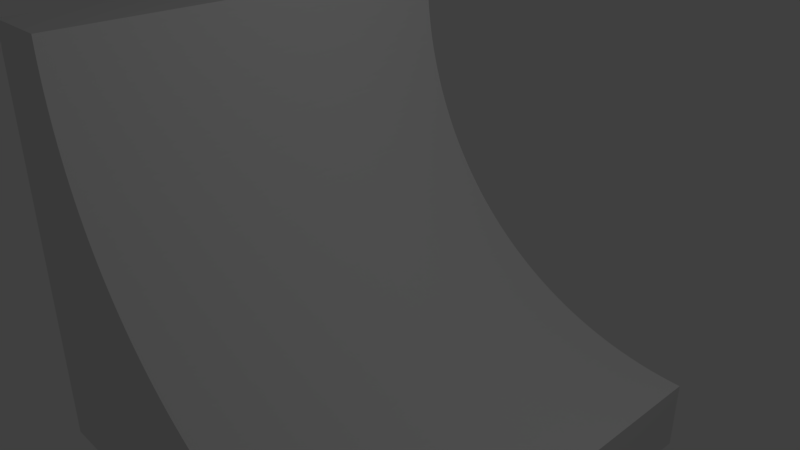 # Source: SkateTex.blend  (saved by Blender 2.78.0; exported with 4.5.12 LTS)
import bpy
from mathutils import Matrix  # noqa: F401  (used for matrix-valued properties, if any)

bpy.ops.wm.read_factory_settings(use_empty=True)
scene = bpy.context.scene
scene.name = 'Scene'

# ---- collections
col_collection_1 = bpy.data.collections.new('Collection 1'); scene.collection.children.link(col_collection_1)

# ---- materials (node trees are filled in below, after node groups)
mat_material_006 = bpy.data.materials.new('Material.006')
mat_material_006.alpha_threshold = 0.0
mat_material_006.use_transparent_shadow = False
mat_material_006.roughness = 0.5

# ---- material node trees

# ---- world
world_world = bpy.data.worlds.new('World'); scene.world = world_world
world_world.color = (0.05088, 0.05088, 0.05088)
world_world.use_sun_shadow = False
world_world.sun_shadow_jitter_overblur = 0.0
world_world.cycles.sampling_method = 'MANUAL'

# ---- cameras
cam_camera = bpy.data.cameras.new('Camera')
cam_camera.clip_end = 100.0
cam_camera.lens = 35.0
cam_camera.sensor_width = 32.0
cam_camera.sensor_height = 18.0
cam_camera.ortho_scale = 7.314
cam_camera.dof.focus_distance = 0.0
cam_camera.dof.aperture_fstop = 128.0

# ---- lights
light_lamp = bpy.data.lights.new('Lamp', 'POINT')
light_lamp.transmission_factor = 0.0
light_lamp.cutoff_distance = 30.0
light_lamp.energy = 100.0
light_lamp.shadow_buffer_clip_start = 1.001
light_lamp.shadow_soft_size = 0.1
light_lamp.shadow_maximum_resolution = 0.006
light_lamp.use_absolute_resolution = True

# ---- meshes
me_cube_001 = bpy.data.meshes.new('Cube.001')
me_cube_001.from_pydata([(-2.0, 3.0, 3.0), (-3.0, 3.0, 3.0), (-3.0, -3.0, 3.0), (-2.0, -3.0, 3.0), (-3.0, 3.0, -3.0), (-1.998, 3.0, 2.843), (-1.99, 3.0, 2.686), (-1.978, 3.0, 2.529), (-1.961, 3.0, 2.373), (-1.938, 3.0, 2.218), (-1.911, 3.0, 2.063), (-1.88, 3.0, 1.909), (-1.843, 3.0, 1.757), (-1.801, 3.0, 1.605), (-1.755, 3.0, 1.455), (-1.704, 3.0, 1.306), (-1.649, 3.0, 1.159), (-1.589, 3.0, 1.014), (-1.524, 3.0, 0.8711), (-1.455, 3.0, 0.7301), (-1.382, 3.0, 0.5912), (-1.304, 3.0, 0.4548), (-1.222, 3.0, 0.3209), (-1.135, 3.0, 0.1896), (-1.045, 3.0, 0.06108), (-0.9508, 3.0, -0.06453), (-0.8526, 3.0, -0.1871), (-0.7506, 3.0, -0.3066), (-0.6448, 3.0, -0.4227), (-0.5355, 3.0, -0.5355), (-0.4227, 3.0, -0.6448), (-0.3066, 3.0, -0.7506), (-0.1871, 3.0, -0.8526), (-0.06454, 3.0, -0.9508), (0.06107, 3.0, -1.045), (0.1896, 3.0, -1.135), (0.3209, 3.0, -1.222), (0.4548, 3.0, -1.304), (0.5912, 3.0, -1.382), (0.73, 3.0, -1.455), (0.8711, 3.0, -1.524), (1.014, 3.0, -1.589), (1.159, 3.0, -1.649), (1.306, 3.0, -1.704), (1.455, 3.0, -1.755), (1.605, 3.0, -1.801), (1.757, 3.0, -1.843), (1.909, 3.0, -1.88), (2.063, 3.0, -1.911), (2.218, 3.0, -1.938), (2.373, 3.0, -1.961), (2.529, 3.0, -1.978), (2.686, 3.0, -1.99), (2.843, 3.0, -1.998), (3.0, 3.0, -2.0), (3.0, 3.0, -2.0), (3.0, 3.0, -3.0), (-3.0, -3.0, -3.0), (3.0, -3.0, -3.0), (3.0, -3.0, -2.0), (3.0, -3.0, -2.0), (2.843, -3.0, -1.998), (2.686, -3.0, -1.99), (2.529, -3.0, -1.978), (2.373, -3.0, -1.961), (2.218, -3.0, -1.938), (2.063, -3.0, -1.911), (1.909, -3.0, -1.88), (1.757, -3.0, -1.843), (1.605, -3.0, -1.801), (1.455, -3.0, -1.755), (1.306, -3.0, -1.704), (1.159, -3.0, -1.649), (1.014, -3.0, -1.589), (0.8711, -3.0, -1.524), (0.73, -3.0, -1.455), (0.5912, -3.0, -1.382), (0.4548, -3.0, -1.304), (0.3209, -3.0, -1.222), (0.1896, -3.0, -1.135), (0.06107, -3.0, -1.045), (-0.06454, -3.0, -0.9508), (-0.1871, -3.0, -0.8526), (-0.3066, -3.0, -0.7506), (-0.4227, -3.0, -0.6448), (-0.5355, -3.0, -0.5355), (-0.6448, -3.0, -0.4227), (-0.7506, -3.0, -0.3066), (-0.8526, -3.0, -0.1871), (-0.9508, -3.0, -0.06453), (-1.045, -3.0, 0.06108), (-1.135, -3.0, 0.1896), (-1.222, -3.0, 0.3209), (-1.304, -3.0, 0.4548), (-1.382, -3.0, 0.5912), (-1.455, -3.0, 0.7301), (-1.524, -3.0, 0.8711), (-1.589, -3.0, 1.014), (-1.649, -3.0, 1.159), (-1.704, -3.0, 1.306), (-1.755, -3.0, 1.455), (-1.801, -3.0, 1.605), (-1.843, -3.0, 1.757), (-1.88, -3.0, 1.909), (-1.911, -3.0, 2.063), (-1.938, -3.0, 2.218), (-1.961, -3.0, 2.373), (-1.978, -3.0, 2.529), (-1.99, -3.0, 2.686), (-1.998, -3.0, 2.843)], [], [(0, 1, 2, 3), (4, 1, 0, 5, 6, 7, 8, 9, 10, 11, 12, 13, 14, 15, 16, 17, 18, 19, 20, 21, 22, 23, 24, 25, 26, 27, 28, 29, 30, 31, 32, 33, 34, 35, 36, 37, 38, 39, 40, 41, 42, 43, 44, 45, 46, 47, 48, 49, 50, 51, 52, 53, 54, 55, 56), (57, 2, 1, 4), (58, 59, 60, 61, 62, 63, 64, 65, 66, 67, 68, 69, 70, 71, 72, 73, 74, 75, 76, 77, 78, 79, 80, 81, 82, 83, 84, 85, 86, 87, 88, 89, 90, 91, 92, 93, 94, 95, 96, 97, 98, 99, 100, 101, 102, 103, 104, 105, 106, 107, 108, 109, 3, 2, 57), (4, 56, 58, 57), (59, 58, 56, 55), (60, 59, 55, 54), (54, 53, 61, 60), (53, 52, 62, 61), (52, 51, 63, 62), (51, 50, 64, 63), (50, 49, 65, 64), (49, 48, 66, 65), (48, 47, 67, 66), (47, 46, 68, 67), (46, 45, 69, 68), (45, 44, 70, 69), (44, 43, 71, 70), (43, 42, 72, 71), (42, 41, 73, 72), (41, 40, 74, 73), (40, 39, 75, 74), (39, 38, 76, 75), (38, 37, 77, 76), (37, 36, 78, 77), (36, 35, 79, 78), (35, 34, 80, 79), (34, 33, 81, 80), (33, 32, 82, 81), (32, 31, 83, 82), (31, 30, 84, 83), (30, 29, 85, 84), (29, 28, 86, 85), (28, 27, 87, 86), (27, 26, 88, 87), (26, 25, 89, 88), (25, 24, 90, 89), (24, 23, 91, 90), (23, 22, 92, 91), (22, 21, 93, 92), (21, 20, 94, 93), (20, 19, 95, 94), (19, 18, 96, 95), (18, 17, 97, 96), (17, 16, 98, 97), (16, 15, 99, 98), (15, 14, 100, 99), (14, 13, 101, 100), (13, 12, 102, 101), (12, 11, 103, 102), (11, 10, 104, 103), (10, 9, 105, 104), (9, 8, 106, 105), (8, 7, 107, 106), (7, 6, 108, 107), (6, 5, 109, 108), (5, 0, 3, 109)])
_uv = me_cube_001.uv_layers.new(name='UVMap')
_uv.uv.foreach_set('vector', [0.9998, 1.0, 0.942, 1.0, 0.942, 0.5, 0.9998, 0.5, 0.7159, 1.0, 0.358, 1.0, 0.358, 0.9167, 0.3673, 0.9165, 0.3767, 0.9158, 0.386, 0.9148, 0.3954, 0.9134, 0.4046, 0.9115, 0.4139, 0.9093, 0.423, 0.9066, 0.4322, 0.9036, 0.4412, 0.9001, 0.4501, 0.8963, 0.459, 0.892, 0.4678, 0.8874, 0.4764, 0.8824, 0.485, 0.877, 0.4934, 0.8713, 0.5017, 0.8651, 0.5098, 0.8586, 0.5178, 0.8518, 0.5256, 0.8446, 0.5333, 0.8371, 0.5408, 0.8292, 0.5481, 0.821, 0.5552, 0.8125, 0.5622, 0.8037, 0.5689, 0.7946, 0.5754, 0.7852, 0.5817, 0.7755, 0.5878, 0.7656, 0.5937, 0.7554, 0.5993, 0.7449, 0.6047, 0.7342, 0.6098, 0.7233, 0.6147, 0.7121, 0.6194, 0.7007, 0.6238, 0.6892, 0.6279, 0.6774, 0.6317, 0.6655, 0.6353, 0.6534, 0.6386, 0.6411, 0.6417, 0.6288, 0.6444, 0.6162, 0.6469, 0.6036, 0.6491, 0.5909, 0.651, 0.5781, 0.6526, 0.5652, 0.6539, 0.5522, 0.6549, 0.5392, 0.6557, 0.5262, 0.6561, 0.5131, 0.6563, 0.5, 0.6563, 0.5, 0.7159, 0.5, 0.358, 0.5, 2.845e-08, 0.5, 0.0, 3.974e-08, 0.358, 0.0, 0.358, 0.5, 0.358, 0.4167, 0.358, 0.4167, 0.3673, 0.4165, 0.3767, 0.4158, 0.386, 0.4148, 0.3954, 0.4134, 0.4046, 0.4115, 0.4139, 0.4093, 0.423, 0.4066, 0.4322, 0.4036, 0.4412, 0.4001, 0.4501, 0.3963, 0.459, 0.392, 0.4678, 0.3874, 0.4764, 0.3824, 0.485, 0.377, 0.4934, 0.3713, 0.5017, 0.3651, 0.5098, 0.3586, 0.5178, 0.3518, 0.5256, 0.3446, 0.5333, 0.3371, 0.5408, 0.3292, 0.5481, 0.321, 0.5552, 0.3125, 0.5622, 0.3037, 0.5689, 0.2946, 0.5754, 0.2852, 0.5817, 0.2755, 0.5878, 0.2656, 0.5937, 0.2554, 0.5993, 0.2449, 0.6047, 0.2342, 0.6098, 0.2233, 0.6147, 0.2121, 0.6194, 0.2007, 0.6238, 0.1892, 0.6279, 0.1774, 0.6317, 0.1655, 0.6353, 0.1534, 0.6386, 0.1411, 0.6417, 0.1288, 0.6444, 0.1162, 0.6469, 0.1036, 0.6491, 0.09089, 0.651, 0.07807, 0.6526, 0.06518, 0.6539, 0.05222, 0.6549, 0.03921, 0.6557, 0.02616, 0.6561, 0.01309, 0.6563, 0.0, 0.7159, 0.0, 0.7159, 0.5, 8.535e-08, 1.0, 0.0, 0.5, 0.358, 0.5, 0.358, 1.0, 0.9425, 0.0, 1.0, 0.0, 1.0, 0.5, 0.9425, 0.5, 0.7159, 1.0, 0.7159, 1.0, 0.7159, 0.5, 0.7159, 0.5, 0.7159, 0.5, 0.725, 0.5, 0.725, 1.0, 0.7159, 1.0, 0.725, 0.5, 0.7342, 0.5, 0.7342, 1.0, 0.725, 1.0, 0.7342, 0.5, 0.7434, 0.5, 0.7434, 1.0, 0.7342, 1.0, 0.7434, 0.5, 0.7527, 0.5, 0.7527, 1.0, 0.7434, 1.0, 0.7527, 0.5, 0.762, 0.5, 0.762, 1.0, 0.7527, 1.0, 0.762, 0.5, 0.7714, 0.5, 0.7714, 1.0, 0.762, 1.0, 0.7714, 0.5, 0.7807, 0.5, 0.7807, 1.0, 0.7714, 1.0, 0.7807, 0.5, 0.7901, 0.5, 0.7901, 1.0, 0.7807, 1.0, 0.7901, 0.5, 0.7995, 0.5, 0.7995, 1.0, 0.7901, 1.0, 0.7995, 0.5, 0.8088, 0.5, 0.8088, 1.0, 0.7995, 1.0, 0.8088, 0.5, 0.8182, 0.5, 0.8182, 1.0, 0.8088, 1.0, 0.8182, 0.5, 0.8275, 0.5, 0.8275, 1.0, 0.8182, 1.0, 0.8275, 0.5, 0.8368, 0.5, 0.8368, 1.0, 0.8275, 1.0, 0.8368, 0.5, 0.846, 0.5, 0.846, 1.0, 0.8368, 1.0, 0.846, 0.5, 0.8552, 0.5, 0.8552, 1.0, 0.846, 1.0, 0.8552, 0.5, 0.8643, 0.5, 0.8643, 1.0, 0.8552, 1.0, 0.8643, 0.5, 0.8733, 0.5, 0.8733, 1.0, 0.8643, 1.0, 0.8733, 0.5, 0.8823, 0.5, 0.8823, 1.0, 0.8733, 1.0, 0.8823, 0.5, 0.8912, 0.5, 0.8912, 1.0, 0.8823, 1.0, 0.8912, 0.5, 0.9, 0.5, 0.9, 1.0, 0.8912, 1.0, 0.9, 0.5, 0.9086, 0.5, 0.9086, 1.0, 0.9, 1.0, 0.9086, 0.5, 0.9172, 0.5, 0.9172, 1.0, 0.9086, 1.0, 0.9172, 0.5, 0.9256, 0.5, 0.9256, 1.0, 0.9172, 1.0, 0.9256, 0.5, 0.9339, 0.5, 0.9339, 1.0, 0.9256, 1.0, 0.9339, 0.5, 0.942, 0.5, 0.942, 1.0, 0.9339, 1.0, 0.7159, 0.0, 0.7241, 0.0, 0.7241, 0.5, 0.7159, 0.5, 0.7241, 0.0, 0.7325, 0.0, 0.7325, 0.5, 0.7241, 0.5, 0.7325, 0.0, 0.741, 0.0, 0.741, 0.5, 0.7325, 0.5, 0.741, 0.0, 0.7496, 0.0, 0.7496, 0.5, 0.741, 0.5, 0.7496, 0.0, 0.7583, 0.0, 0.7583, 0.5, 0.7496, 0.5, 0.7583, 0.0, 0.7671, 0.0, 0.7671, 0.5, 0.7583, 0.5, 0.7671, 0.0, 0.776, 1.987e-08, 0.776, 0.5, 0.7671, 0.5, 0.776, 1.987e-08, 0.785, 1.987e-08, 0.785, 0.5, 0.776, 0.5, 0.785, 1.987e-08, 0.7941, 1.987e-08, 0.7941, 0.5, 0.785, 0.5, 0.7941, 1.987e-08, 0.8033, 1.987e-08, 0.8033, 0.5, 0.7941, 0.5, 0.8033, 1.987e-08, 0.8125, 1.987e-08, 0.8125, 0.5, 0.8033, 0.5, 0.8125, 1.987e-08, 0.8217, 0.0, 0.8217, 0.5, 0.8125, 0.5, 0.8217, 0.0, 0.831, 1.987e-08, 0.831, 0.5, 0.8217, 0.5, 0.831, 1.987e-08, 0.8404, 1.987e-08, 0.8404, 0.5, 0.831, 0.5, 0.8404, 1.987e-08, 0.8497, 1.987e-08, 0.8497, 0.5, 0.8404, 0.5, 0.8497, 1.987e-08, 0.8591, 1.987e-08, 0.8591, 0.5, 0.8497, 0.5, 0.8591, 1.987e-08, 0.8684, 1.987e-08, 0.8684, 0.5, 0.8591, 0.5, 0.8684, 1.987e-08, 0.8778, 1.987e-08, 0.8778, 0.5, 0.8684, 0.5, 0.8778, 1.987e-08, 0.8872, 1.987e-08, 0.8872, 0.5, 0.8778, 0.5, 0.8872, 1.987e-08, 0.8965, 3.974e-08, 0.8965, 0.5, 0.8872, 0.5, 0.8965, 3.974e-08, 0.9058, 3.974e-08, 0.9058, 0.5, 0.8965, 0.5, 0.9058, 3.974e-08, 0.915, 3.974e-08, 0.915, 0.5, 0.9058, 0.5, 0.915, 3.974e-08, 0.9242, 3.974e-08, 0.9242, 0.5, 0.915, 0.5, 0.9242, 3.974e-08, 0.9334, 3.974e-08, 0.9334, 0.5, 0.9242, 0.5, 0.9334, 3.974e-08, 0.9425, 3.974e-08, 0.9425, 0.5, 0.9334, 0.5])
me_cube_001.materials.append(mat_material_006)
me_cube_001.use_remesh_preserve_volume = False
me_cube_001.use_remesh_preserve_attributes = False
me_cube_001.use_mirror_vertex_groups = False
me_cube_001.update()

# ---- objects
ob_cube = bpy.data.objects.new('Cube', me_cube_001)
ob_lamp = bpy.data.objects.new('Lamp', light_lamp)
ob_camera = bpy.data.objects.new('Camera', cam_camera)

# ---- transforms, parenting, visibility, modifiers, constraints
ob_cube.location = (0.0, 0.0, 0.0)
ob_cube.lineart.crease_threshold = 0.0
ob_lamp.location = (4.076, 1.005, 5.904)
ob_lamp.rotation_euler = (0.6503, 0.05522, 1.866)
ob_lamp.lock_rotations_4d = False
ob_lamp.empty_display_type = 'ARROWS'
ob_lamp.color = (0.0, 0.0, 0.0, 0.0)
ob_lamp.lineart.crease_threshold = 0.0
ob_camera.location = (7.481, -6.508, 5.344)
ob_camera.rotation_euler = (1.109, 0.0, 0.8149)
ob_camera.lock_rotations_4d = False
ob_camera.empty_display_type = 'ARROWS'
ob_camera.color = (0.0, 0.0, 0.0, 0.0)
ob_camera.display_type = 'WIRE'
ob_camera.lineart.crease_threshold = 0.0

# ---- collection membership
col_collection_1.objects.link(ob_cube)
col_collection_1.objects.link(ob_lamp)
col_collection_1.objects.link(ob_camera)

# ---- scene / render settings (as saved in the file)
scene.camera = ob_camera
scene.frame_start = 1; scene.frame_end = 250; scene.frame_set(1)
scene.render.engine = 'BLENDER_EEVEE_NEXT'
scene.render.resolution_percentage = 50
scene.render.dither_intensity = 0.0
scene.cycles.use_denoising = False
scene.cycles.samples = 128
scene.cycles.sampling_pattern = 'TABULATED_SOBOL'
scene.cycles.light_sampling_threshold = 0.0
scene.cycles.use_adaptive_sampling = False
scene.cycles.use_light_tree = False
scene.cycles.blur_glossy = 0.0
scene.cycles.sample_clamp_indirect = 0.0
scene.view_settings.view_transform = 'Standard'
bpy.context.view_layer.update()
